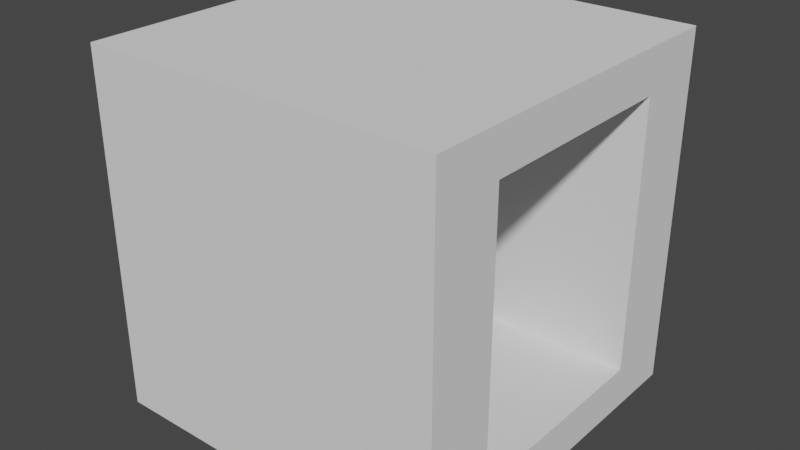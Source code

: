 # Source: coin.blend  (saved by Blender 2.80.75; exported with 4.5.12 LTS)
import bpy
from mathutils import Matrix  # noqa: F401  (used for matrix-valued properties, if any)

bpy.ops.wm.read_factory_settings(use_empty=True)
scene = bpy.context.scene
scene.name = 'Scene'

# ---- collections
col_collection = bpy.data.collections.new('Collection'); scene.collection.children.link(col_collection)

# ---- world
world_world = bpy.data.worlds.new('World'); scene.world = world_world
world_world.use_nodes = True; world_world.node_tree.nodes.clear()
_N = world_world.node_tree.nodes; _L = world_world.node_tree.links
n0 = _N.new('ShaderNodeOutputWorld'); n0.name = 'World Output'; n0.location = (300, 300)
n1 = _N.new('ShaderNodeBackground'); n1.name = 'Background'; n1.location = (10, 300)
n1.inputs[0].default_value = (0.05088, 0.05088, 0.05088, 1.0)
_L.new(n1.outputs[0], n0.inputs[0])
n0.is_active_output = True
world_world.color = (0.05088, 0.05088, 0.05088)
world_world.use_sun_shadow = False
world_world.sun_shadow_jitter_overblur = 0.0

# ---- meshes
me_cube = bpy.data.meshes.new('Cube')
me_cube.from_pydata([(-0.5, -0.3, -0.38), (0.5, -0.3, -0.38), (-0.5, -0.3, 0.38), (0.5, -0.3, 0.38), (-0.5, 0.3, -0.38), (0.5, 0.3, -0.38), (-0.5, 0.3, 0.38), (0.5, 0.3, 0.38), (0.5, -0.5, -0.5), (0.5, -0.5, 0.5), (0.5, 0.5, 0.5), (0.5, 0.5, -0.5), (-0.5, -0.5, 0.5), (-0.5, -0.5, -0.5), (-0.5, 0.5, 0.5), (-0.5, 0.5, -0.5)], [], [(13, 8, 9, 12), (12, 9, 10, 14), (14, 10, 11, 15), (15, 11, 8, 13), (7, 6, 4, 5), (3, 2, 6, 7), (1, 3, 9, 8), (3, 7, 10, 9), (7, 5, 11, 10), (5, 1, 8, 11), (2, 0, 13, 12), (6, 2, 12, 14), (4, 6, 14, 15), (0, 4, 15, 13), (5, 4, 0, 1), (1, 0, 2, 3)])
_uv = me_cube.uv_layers.new(name='UVMap')
_uv.uv.foreach_set('vector', [0.375, 0.0, 0.625, 0.0, 0.625, 0.25, 0.375, 0.25, 0.375, 0.25, 0.625, 0.25, 0.625, 0.5, 0.375, 0.5, 0.375, 0.5, 0.625, 0.5, 0.625, 0.75, 0.375, 0.75, 0.375, 0.75, 0.625, 0.75, 0.625, 1.0, 0.375, 1.0, 0.325, 0.55, 0.325, 0.7, 0.675, 0.7, 0.675, 0.55, 0.175, 0.55, 0.325, 0.55, 0.675, 0.55, 0.825, 0.55, 0.825, 0.7, 0.825, 0.55, 0.875, 0.5, 0.875, 0.75, 0.825, 0.55, 0.675, 0.55, 0.625, 0.5, 0.875, 0.5, 0.675, 0.55, 0.675, 0.7, 0.625, 0.75, 0.625, 0.5, 0.675, 0.7, 0.825, 0.7, 0.875, 0.75, 0.625, 0.75, 0.175, 0.55, 0.175, 0.7, 0.125, 0.75, 0.125, 0.5, 0.325, 0.55, 0.175, 0.55, 0.125, 0.5, 0.375, 0.5, 0.325, 0.7, 0.325, 0.55, 0.375, 0.5, 0.375, 0.75, 0.175, 0.7, 0.325, 0.7, 0.375, 0.75, 0.125, 0.75, 0.325, 0.7, 0.175, 0.7, 0.825, 0.7, 0.675, 0.7, 0.175, 0.7, 0.175, 0.55, 0.825, 0.55, 0.825, 0.7])
me_cube.use_remesh_preserve_volume = False
me_cube.use_remesh_preserve_attributes = False
me_cube.use_mirror_vertex_groups = False
me_cube.update()

# ---- objects
ob_cube = bpy.data.objects.new('Cube', me_cube)

# ---- transforms, parenting, visibility, modifiers, constraints
ob_cube.location = (0.0, 0.0, 0.0)
ob_cube.lineart.crease_threshold = 0.0

# ---- collection membership
col_collection.objects.link(ob_cube)

# ---- scene / render settings (as saved in the file)
scene.frame_start = 1; scene.frame_end = 250; scene.frame_set(1)
scene.render.engine = 'BLENDER_EEVEE_NEXT'
scene.cycles.use_denoising = False
scene.cycles.samples = 128
scene.cycles.sampling_pattern = 'TABULATED_SOBOL'
scene.cycles.use_adaptive_sampling = False
scene.cycles.use_light_tree = False
scene.eevee.use_gtao = True
scene.eevee.gtao_quality = 1.0
scene.eevee.gtao_distance = 0.43
scene.eevee.fast_gi_quality = 1.0
scene.view_settings.view_transform = 'Filmic'
bpy.context.view_layer.update()

# ---- added for rendering (the .blend has no active camera and no usable light): camera, sun
cam_auto = bpy.data.cameras.new('AutoCamera')
cam_auto.lens = 50.0
cam_auto.sensor_width = 36.0
cam_auto.clip_end = 1000.0
ob_auto_camera = bpy.data.objects.new('AutoCamera', cam_auto)
scene.collection.objects.link(ob_auto_camera)
ob_auto_camera.location = (1.60254, -1.92304, 1.28203)
ob_auto_camera.rotation_euler = (1.09748, -7.21219e-08, 0.694738)
scene.camera = ob_auto_camera
light_auto_sun = bpy.data.lights.new('AutoSun', 'SUN')
light_auto_sun.energy = 3.0
light_auto_sun.angle = 0.0523599
ob_auto_sun = bpy.data.objects.new('AutoSun', light_auto_sun)
scene.collection.objects.link(ob_auto_sun)
ob_auto_sun.rotation_euler = (0.872665, 0.174533, 0.523599)
bpy.context.view_layer.update()
